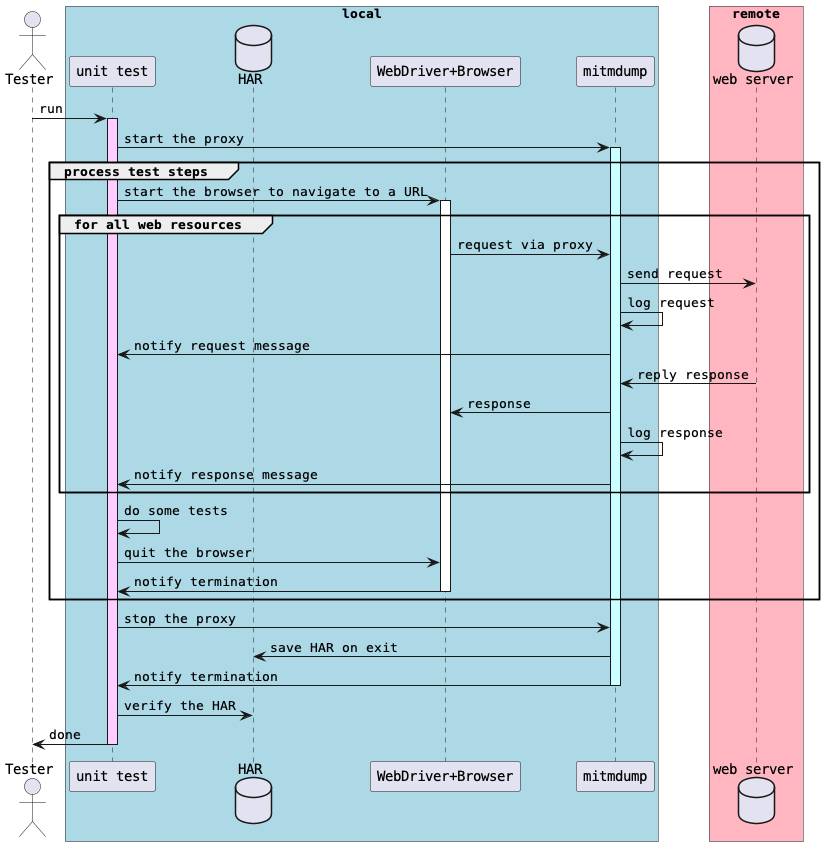

The diagram above was rendered by PlantUML. Its source (embedded in the PNG):
@startuml sequence

skinparam defaultFontName Courier

actor       Tester      as tester
box "local" #LightBlue
participant "unit test" as script
database    HAR         as har
participant "WebDriver+Browser" as browser
participant mitmdump    as proxy
end box

box "remote" #LightPink
database    "web server"   as server
end box

tester   -> script      : run
activate script #FFccFF
script   -> proxy      : start the proxy
activate proxy #ccFFFF
group process test steps
script   -> browser    : start the browser to navigate to a URL
activate browser
group for all web resources
browser  -> proxy      : request via proxy
proxy    -> server     : send request
proxy    -> proxy      : log request
proxy    -> script     : notify request message
server   -> proxy      : reply response
proxy    -> browser    : response
proxy    -> proxy      : log response
proxy    -> script     : notify response message
end
script   -> script     : do some tests
script   -> browser    : quit the browser
browser  -> script     : notify termination
deactivate browser
end
script   -> proxy      : stop the proxy
proxy    -> har        : save HAR on exit
proxy    -> script     : notify termination
deactivate proxy
script   -> har        : verify the HAR
script   -> tester     : done
deactivate script
@enduml